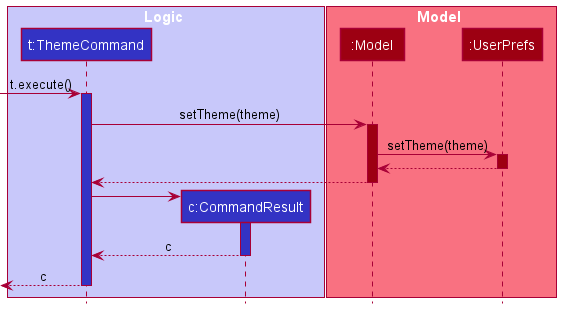

The diagram above was rendered by PlantUML. Its source (embedded in the PNG):
@startuml
!include style.puml

box Logic LOGIC_COLOR_T1
participant "t:ThemeCommand" as ThemeCommand LOGIC_COLOR
participant "c:CommandResult" as CommandResult LOGIC_COLOR
end box

box Model MODEL_COLOR_T1
participant ":Model" as Model MODEL_COLOR
participant ":UserPrefs" as UserPrefs MODEL_COLOR
end box

[-> ThemeCommand : t.execute()
activate ThemeCommand LOGIC_COLOR

ThemeCommand -> Model : setTheme(theme)
activate Model MODEL_COLOR

Model -> UserPrefs : setTheme(theme)
activate UserPrefs MODEL_COLOR
UserPrefs --> Model
deactivate UserPrefs

Model --> ThemeCommand
deactivate Model

create CommandResult
ThemeCommand -> CommandResult
activate CommandResult LOGIC_COLOR

CommandResult --> ThemeCommand : c
deactivate CommandResult

[<-- ThemeCommand : c
deactivate ThemeCommand

@enduml